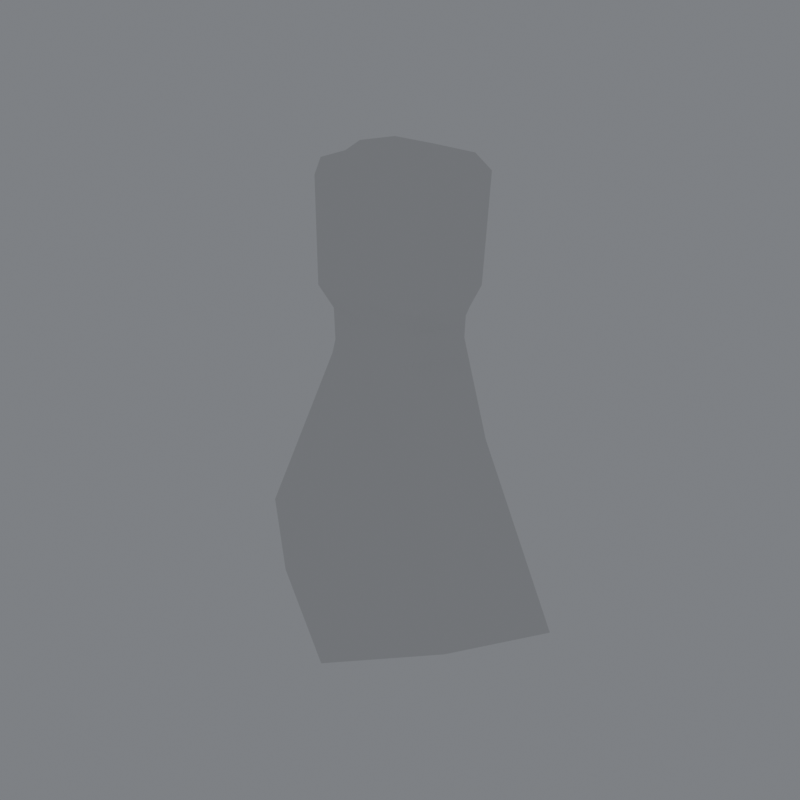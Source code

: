 # Source: Cheon_Player_Visible.blend  (saved by Blender 5.1.30; exported with 4.5.12 LTS)
import bpy
from mathutils import Matrix  # noqa: F401  (used for matrix-valued properties, if any)

bpy.ops.wm.read_factory_settings(use_empty=True)
scene = bpy.context.scene
scene.name = 'Scene'

# ---- collections
col_collection = bpy.data.collections.new('Collection'); scene.collection.children.link(col_collection)
col_ref = bpy.data.collections.new('Ref'); scene.collection.children.link(col_ref)

# ---- world
world_world = bpy.data.worlds.new('World'); scene.world = world_world
world_world.use_nodes = True; world_world.node_tree.nodes.clear()
_N = world_world.node_tree.nodes; _L = world_world.node_tree.links
n0 = _N.new('ShaderNodeOutputWorld'); n0.name = 'World Output'; n0.location = (200, 100)
n1 = _N.new('ShaderNodeBackground'); n1.name = 'Background'; n1.location = (-200, 100)
n1.inputs[0].default_value = (0.42, 0.44, 0.47, 1.0)
n1.inputs[1].default_value = 0.55
_L.new(n1.outputs[0], n0.inputs[0])
n0.is_active_output = True
world_world.color = (0.35, 0.35, 0.35)
world_world.sun_shadow_jitter_overblur = 0.0

# ---- meshes
me_cube = bpy.data.meshes.new('Cube')
me_cube.from_pydata([(-0.769, -0.1019, 0.3546), (-0.4652, -0.09013, 1.311), (-0.769, 0.1019, 0.3546), (-0.4652, 0.105, 1.328), (0.769, -0.1019, 0.3546), (0.4652, -0.09013, 1.311), (0.769, 0.1019, 0.3546), (0.4652, 0.105, 1.328), (-0.3428, -0.08589, 1.04), (-0.3428, 0.08589, 1.04), (0.3428, 0.08589, 1.04), (0.3428, -0.08589, 1.04), (0.0, 0.2323, 0.2874), (-2.108e-09, 0.105, 1.357), (0.0, -0.2323, 0.2874), (-2.108e-09, -0.09013, 1.34), (-3.771e-10, -0.1097, 1.041), (-3.771e-10, 0.1096, 1.041), (-1.184, 0.0, 0.4168), (-0.69, 0.0, 1.316), (1.184, 0.0, 0.4168), (0.69, 0.0, 1.316), (0.5073, 0.0, 1.04), (-0.5073, 0.0, 1.04), (-2.108e-09, 0.0, 1.369), (-0.3277, 0.08854, 0.9717), (0.3277, 0.08854, 0.9717), (0.3277, -0.08854, 0.9717), (-0.3277, -0.08854, 0.9717), (-1.238e-09, 0.11, 0.9717), (-1.238e-09, -0.1099, 0.9717), (-0.5004, 0.0, 0.9717), (0.5004, 0.0, 0.9717), (-0.4186, -0.105, 1.09), (-0.4186, 0.105, 1.09), (0.4186, 0.105, 1.09), (0.4186, -0.105, 1.09), (2.306e-09, -0.1236, 1.09), (2.306e-09, 0.1236, 1.09), (0.5775, 0.0, 1.09), (-0.5775, 0.0, 1.09), (-0.3316, -0.09013, 1.339), (-0.3316, 0.105, 1.356), (-0.334, 0.0, 1.368), (0.3324, 0.105, 1.356), (0.3324, -0.09013, 1.339), (0.3326, 0.0, 1.368), (-0.4652, 0.0, 1.341), (0.4652, 0.0, 1.341), (-1.336, 0.0, 0.4154), (-0.7764, -0.1375, 0.3544), (0.0, 0.2692, 0.287), (-0.7764, 0.1375, 0.3544), (1.336, 0.0, 0.4154), (0.7764, 0.1375, 0.3544), (0.0, -0.2692, 0.287), (0.7764, -0.1375, 0.3544), (0.0, 0.0, 0.6534), (0.0, -0.07511, 0.6535), (0.0, 0.07511, 0.6535), (-0.3826, 0.0, 0.6954), (0.3826, 0.0, 0.6954), (-0.2486, -0.03294, 0.6753), (-0.2486, 0.03294, 0.6753), (0.2486, 0.03294, 0.6753), (0.2486, -0.03294, 0.6753)], [], [(40, 19, 3, 34), (38, 13, 44, 7, 35), (39, 21, 5, 36), (37, 15, 41, 1, 33), (0, 18, 60, 62), (47, 19, 1), (30, 16, 8, 28), (32, 22, 11, 27), (29, 17, 10, 26), (31, 23, 9, 25), (25, 9, 17, 29), (27, 11, 16, 30), (46, 24, 15, 45), (6, 20, 61, 64), (36, 5, 45, 15, 37), (34, 3, 42, 13, 38), (12, 6, 64, 59), (44, 13, 24, 46), (28, 8, 23, 31), (26, 10, 22, 32), (3, 19, 47), (18, 2, 63, 60), (35, 7, 21, 39), (33, 1, 19, 40), (54, 26, 32, 53), (50, 28, 31, 49), (56, 27, 30, 55), (52, 25, 29, 51), (49, 31, 25, 52), (51, 29, 26, 54), (53, 32, 27, 56), (55, 30, 28, 50), (8, 33, 40, 23), (10, 35, 39, 22), (9, 34, 38, 17), (11, 36, 37, 16), (16, 37, 33, 8), (22, 39, 36, 11), (17, 38, 35, 10), (23, 40, 34, 9), (13, 42, 43, 24), (24, 43, 41, 15), (7, 44, 46, 48), (48, 46, 45, 5), (42, 3, 47, 43), (43, 47, 1, 41), (21, 7, 48), (21, 48, 5), (18, 0, 50, 49), (12, 2, 52, 51), (20, 6, 54, 53), (14, 4, 56, 55), (6, 12, 51, 54), (0, 14, 55, 50), (2, 18, 49, 52), (4, 20, 53, 56), (57, 61, 65, 58), (60, 57, 58, 62), (63, 59, 57, 60), (59, 64, 61, 57), (20, 4, 65, 61), (14, 0, 62, 58), (4, 14, 58, 65), (2, 12, 59, 63)])
_uv = me_cube.uv_layers.new(name='UVMap')
_uv.uv.foreach_set('vector', [0.5542, 0.125, 0.625, 0.125, 0.625, 0.25, 0.5542, 0.25, 0.5542, 0.375, 0.625, 0.375, 0.625, 0.4375, 0.625, 0.5, 0.5542, 0.5, 0.5542, 0.625, 0.625, 0.625, 0.625, 0.75, 0.5542, 0.75, 0.5542, 0.875, 0.625, 0.875, 0.625, 0.9375, 0.625, 1.0, 0.5542, 1.0, 0.1412, 0.7154, 0.1392, 0.6254, 0.1392, 0.6254, 0.1412, 0.7154, 0.8447, 0.625, 0.875, 0.625, 0.875, 0.75, 0.5241, 0.875, 0.5406, 0.875, 0.5406, 1.0, 0.5241, 1.0, 0.5241, 0.625, 0.5406, 0.625, 0.5406, 0.75, 0.5241, 0.75, 0.5241, 0.375, 0.5406, 0.375, 0.5406, 0.5, 0.5241, 0.5, 0.5241, 0.125, 0.5406, 0.125, 0.5406, 0.25, 0.5241, 0.25, 0.5241, 0.25, 0.5406, 0.25, 0.5406, 0.375, 0.5241, 0.375, 0.5241, 0.75, 0.5406, 0.75, 0.5406, 0.875, 0.5241, 0.875, 0.6875, 0.625, 0.75, 0.625, 0.75, 0.75, 0.6875, 0.75, 0.3588, 0.5346, 0.3608, 0.6246, 0.3608, 0.6246, 0.3588, 0.5346, 0.5542, 0.75, 0.625, 0.75, 0.625, 0.8125, 0.625, 0.875, 0.5542, 0.875, 0.5542, 0.25, 0.625, 0.25, 0.625, 0.3125, 0.625, 0.375, 0.5542, 0.375, 0.25, 0.5171, 0.3588, 0.5346, 0.3588, 0.5346, 0.25, 0.5171, 0.6875, 0.5, 0.75, 0.5, 0.75, 0.625, 0.6875, 0.625, 0.5241, 0.0, 0.5406, 0.0, 0.5406, 0.125, 0.5241, 0.125, 0.5241, 0.5, 0.5406, 0.5, 0.5406, 0.625, 0.5241, 0.625, 0.875, 0.5, 0.875, 0.625, 0.8447, 0.625, 0.1392, 0.6254, 0.1412, 0.5346, 0.1412, 0.5346, 0.1392, 0.6254, 0.5542, 0.5, 0.625, 0.5, 0.625, 0.625, 0.5542, 0.625, 0.5542, 0.0, 0.625, 0.0, 0.625, 0.125, 0.5542, 0.125, 0.375, 0.5, 0.5241, 0.5, 0.5241, 0.625, 0.375, 0.625, 0.375, 0.0, 0.5241, 0.0, 0.5241, 0.125, 0.375, 0.125, 0.375, 0.75, 0.5241, 0.75, 0.5241, 0.875, 0.375, 0.875, 0.375, 0.25, 0.5241, 0.25, 0.5241, 0.375, 0.375, 0.375, 0.375, 0.125, 0.5241, 0.125, 0.5241, 0.25, 0.375, 0.25, 0.375, 0.375, 0.5241, 0.375, 0.5241, 0.5, 0.375, 0.5, 0.375, 0.625, 0.5241, 0.625, 0.5241, 0.75, 0.375, 0.75, 0.375, 0.875, 0.5241, 0.875, 0.5241, 1.0, 0.375, 1.0, 0.5406, 0.0, 0.5542, 0.0, 0.5542, 0.125, 0.5406, 0.125, 0.5406, 0.5, 0.5542, 0.5, 0.5542, 0.625, 0.5406, 0.625, 0.5406, 0.25, 0.5542, 0.25, 0.5542, 0.375, 0.5406, 0.375, 0.5406, 0.75, 0.5542, 0.75, 0.5542, 0.875, 0.5406, 0.875, 0.5406, 0.875, 0.5542, 0.875, 0.5542, 1.0, 0.5406, 1.0, 0.5406, 0.625, 0.5542, 0.625, 0.5542, 0.75, 0.5406, 0.75, 0.5406, 0.375, 0.5542, 0.375, 0.5542, 0.5, 0.5406, 0.5, 0.5406, 0.125, 0.5542, 0.125, 0.5542, 0.25, 0.5406, 0.25, 0.75, 0.5, 0.8125, 0.5, 0.8125, 0.625, 0.75, 0.625, 0.75, 0.625, 0.8125, 0.625, 0.8125, 0.75, 0.75, 0.75, 0.625, 0.5, 0.6875, 0.5, 0.6875, 0.625, 0.6553, 0.625, 0.6553, 0.625, 0.6875, 0.625, 0.6875, 0.75, 0.625, 0.75, 0.8125, 0.5, 0.875, 0.5, 0.8447, 0.625, 0.8125, 0.625, 0.8125, 0.625, 0.8447, 0.625, 0.875, 0.75, 0.8125, 0.75, 0.625, 0.625, 0.625, 0.5, 0.6553, 0.625, 0.625, 0.625, 0.6553, 0.625, 0.625, 0.75, 0.1392, 0.6254, 0.1412, 0.7154, 0.125, 0.75, 0.125, 0.625, 0.25, 0.5171, 0.1412, 0.5346, 0.125, 0.5, 0.25, 0.5, 0.3608, 0.6246, 0.3588, 0.5346, 0.375, 0.5, 0.375, 0.625, 0.25, 0.7329, 0.3588, 0.7154, 0.375, 0.75, 0.25, 0.75, 0.3588, 0.5346, 0.25, 0.5171, 0.25, 0.5, 0.375, 0.5, 0.1412, 0.7154, 0.25, 0.7329, 0.25, 0.75, 0.125, 0.75, 0.1412, 0.5346, 0.1392, 0.6254, 0.125, 0.625, 0.125, 0.5, 0.3588, 0.7154, 0.3608, 0.6246, 0.375, 0.625, 0.375, 0.75, 0.25, 0.625, 0.3608, 0.6246, 0.3588, 0.7154, 0.25, 0.7329, 0.1392, 0.6254, 0.25, 0.625, 0.25, 0.7329, 0.1412, 0.7154, 0.1412, 0.5346, 0.25, 0.5171, 0.25, 0.625, 0.1392, 0.6254, 0.25, 0.5171, 0.3588, 0.5346, 0.3608, 0.6246, 0.25, 0.625, 0.3608, 0.6246, 0.3588, 0.7154, 0.3588, 0.7154, 0.3608, 0.6246, 0.25, 0.7329, 0.1412, 0.7154, 0.1412, 0.7154, 0.25, 0.7329, 0.3588, 0.7154, 0.25, 0.7329, 0.25, 0.7329, 0.3588, 0.7154, 0.1412, 0.5346, 0.25, 0.5171, 0.25, 0.5171, 0.1412, 0.5346])
me_cube.update()

# ---- objects
ob_body = bpy.data.objects.new('Body', me_cube)
ob_ref_front = bpy.data.objects.new('Ref_Front', None)
ob_ref_side = bpy.data.objects.new('Ref_Side', None)

# ---- transforms, parenting, visibility, modifiers, constraints
ob_body.location = (0.0, 0.0, 0.0)
ob_body.scale = (0.3053, 1.0, 1.0)
ob_ref_front.location = (0.006391, -1.101e-07, 0.9717)
ob_ref_front.rotation_euler = (1.571, 0.0, 0.0)
ob_ref_front.scale = (0.4365, 0.4365, 0.4365)
ob_ref_front.empty_display_type = 'IMAGE'
ob_ref_front.empty_display_size = 5.0
ob_ref_front.empty_image_depth = 'BACK'
ob_ref_front.hide_select = True
ob_ref_side.location = (0.0, -0.006394, 0.9717)
ob_ref_side.rotation_euler = (1.571, 0.0, -1.571)
ob_ref_side.scale = (0.4365, 0.4365, 0.4365)
ob_ref_side.empty_display_type = 'IMAGE'
ob_ref_side.empty_display_size = 5.0
ob_ref_side.empty_image_depth = 'BACK'
ob_ref_side.hide_select = True

# ---- collection membership
col_collection.objects.link(ob_body)
col_ref.objects.link(ob_ref_front)
col_ref.objects.link(ob_ref_side)

# ---- scene / render settings (as saved in the file)
scene.frame_start = 1; scene.frame_end = 250; scene.frame_set(1)
scene.render.engine = 'CYCLES'
scene.render.resolution_x = 1100
scene.render.resolution_y = 1100
scene.render.bake_bias = 0.0
scene.render.bake_samples = 0
scene.cycles.samples = 40
scene.cycles.sampling_pattern = 'TABULATED_SOBOL'
scene.eevee.use_volume_custom_range = False
scene.view_settings.view_transform = 'Standard'
scene.view_settings.exposure = -0.15
bpy.context.view_layer.update()

# ---- added for rendering (the .blend has no active camera): camera
cam_auto = bpy.data.cameras.new('AutoCamera')
cam_auto.lens = 50.0
cam_auto.sensor_width = 36.0
cam_auto.clip_end = 1000.0
ob_auto_camera = bpy.data.objects.new('AutoCamera', cam_auto)
scene.collection.objects.link(ob_auto_camera)
ob_auto_camera.location = (1.34901, -1.61881, 1.90735)
ob_auto_camera.rotation_euler = (1.09748, -7.21219e-08, 0.694738)
scene.camera = ob_auto_camera
bpy.context.view_layer.update()
